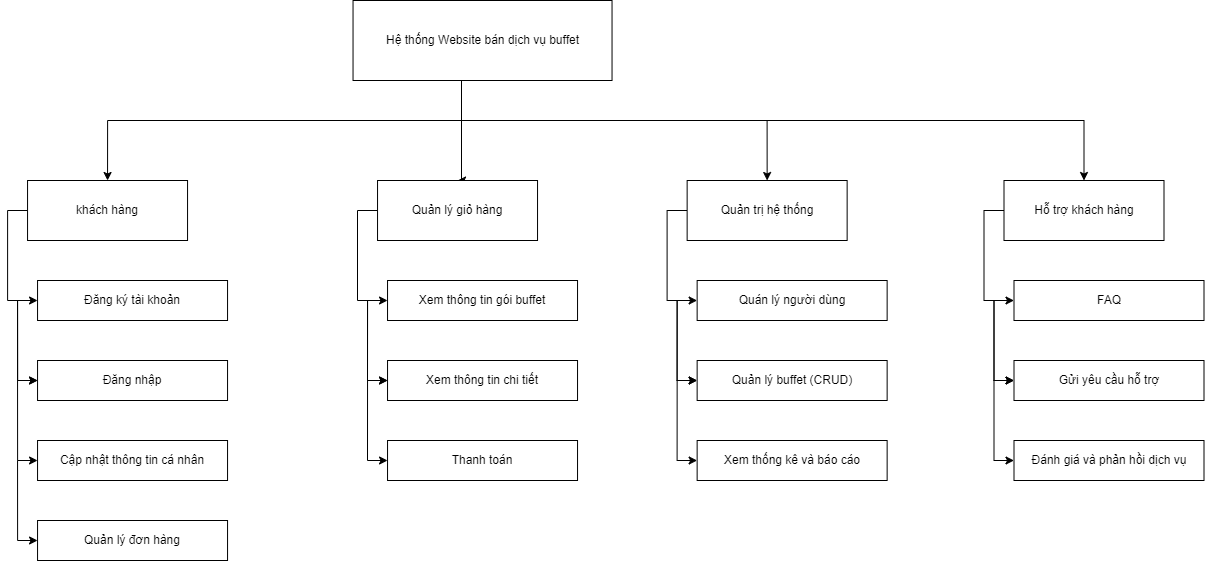

The diagram above was exported from draw.io. Its source (the exported page's mxGraphModel, read from the mxfile embedded in the PNG):
<mxGraphModel dx="1851" dy="652" grid="1" gridSize="10" guides="1" tooltips="1" connect="1" arrows="1" fold="1" page="1" pageScale="1" pageWidth="827" pageHeight="1169" math="0" shadow="0">
  <root>
    <mxCell id="0" />
    <mxCell id="1" parent="0" />
    <mxCell id="kxPH2CvyYAtExF7dnJMM-78" style="edgeStyle=orthogonalEdgeStyle;rounded=0;orthogonalLoop=1;jettySize=auto;html=1;exitX=0.5;exitY=1;exitDx=0;exitDy=0;entryX=0.5;entryY=0;entryDx=0;entryDy=0;" parent="1" source="kxPH2CvyYAtExF7dnJMM-1" target="kxPH2CvyYAtExF7dnJMM-2" edge="1">
      <mxGeometry relative="1" as="geometry">
        <Array as="points">
          <mxPoint x="414" y="280" />
          <mxPoint x="60" y="280" />
        </Array>
        <mxPoint x="523.5" y="240" as="sourcePoint" />
      </mxGeometry>
    </mxCell>
    <mxCell id="kxPH2CvyYAtExF7dnJMM-81" style="edgeStyle=orthogonalEdgeStyle;rounded=0;orthogonalLoop=1;jettySize=auto;html=1;exitX=0.5;exitY=1;exitDx=0;exitDy=0;entryX=0.5;entryY=0;entryDx=0;entryDy=0;" parent="1" source="kxPH2CvyYAtExF7dnJMM-1" target="kxPH2CvyYAtExF7dnJMM-48" edge="1">
      <mxGeometry relative="1" as="geometry">
        <Array as="points">
          <mxPoint x="414" y="340" />
        </Array>
        <mxPoint x="320" y="240" as="sourcePoint" />
      </mxGeometry>
    </mxCell>
    <mxCell id="kxPH2CvyYAtExF7dnJMM-82" style="edgeStyle=orthogonalEdgeStyle;rounded=0;orthogonalLoop=1;jettySize=auto;html=1;exitX=0.5;exitY=1;exitDx=0;exitDy=0;entryX=0.5;entryY=0;entryDx=0;entryDy=0;" parent="1" source="kxPH2CvyYAtExF7dnJMM-1" target="kxPH2CvyYAtExF7dnJMM-58" edge="1">
      <mxGeometry relative="1" as="geometry">
        <Array as="points">
          <mxPoint x="414" y="280" />
          <mxPoint x="720" y="280" />
        </Array>
        <mxPoint x="320" y="240" as="sourcePoint" />
      </mxGeometry>
    </mxCell>
    <mxCell id="kxPH2CvyYAtExF7dnJMM-84" style="edgeStyle=orthogonalEdgeStyle;rounded=0;orthogonalLoop=1;jettySize=auto;html=1;exitX=0.5;exitY=1;exitDx=0;exitDy=0;entryX=0.5;entryY=0;entryDx=0;entryDy=0;" parent="1" source="kxPH2CvyYAtExF7dnJMM-1" target="kxPH2CvyYAtExF7dnJMM-69" edge="1">
      <mxGeometry relative="1" as="geometry">
        <Array as="points">
          <mxPoint x="414" y="280" />
          <mxPoint x="1037" y="280" />
        </Array>
        <mxPoint x="320" y="240" as="sourcePoint" />
      </mxGeometry>
    </mxCell>
    <mxCell id="kxPH2CvyYAtExF7dnJMM-1" value="&lt;font&gt;Hệ thống Website bán dịch vụ buffet&lt;/font&gt;" style="rounded=0;whiteSpace=wrap;html=1;fontSize=12;" parent="1" vertex="1">
      <mxGeometry x="305.54" y="160" width="259" height="80" as="geometry" />
    </mxCell>
    <mxCell id="kxPH2CvyYAtExF7dnJMM-5" value="" style="edgeStyle=orthogonalEdgeStyle;rounded=0;orthogonalLoop=1;jettySize=auto;html=1;exitX=0;exitY=0.5;exitDx=0;exitDy=0;entryX=0;entryY=0.5;entryDx=0;entryDy=0;" parent="1" source="kxPH2CvyYAtExF7dnJMM-2" target="kxPH2CvyYAtExF7dnJMM-4" edge="1">
      <mxGeometry relative="1" as="geometry">
        <Array as="points">
          <mxPoint x="-39.95000000000002" y="370" />
          <mxPoint x="-39.95000000000002" y="460" />
        </Array>
      </mxGeometry>
    </mxCell>
    <mxCell id="kxPH2CvyYAtExF7dnJMM-2" value="khách hàng" style="whiteSpace=wrap;html=1;rounded=0;" parent="1" vertex="1">
      <mxGeometry x="-19.950000000000017" y="340" width="160" height="60" as="geometry" />
    </mxCell>
    <mxCell id="kxPH2CvyYAtExF7dnJMM-4" value="Đăng ký tài khoản" style="whiteSpace=wrap;html=1;rounded=0;" parent="1" vertex="1">
      <mxGeometry x="-9.950000000000017" y="440" width="190" height="40" as="geometry" />
    </mxCell>
    <mxCell id="kxPH2CvyYAtExF7dnJMM-6" value="Đăng nhập" style="whiteSpace=wrap;html=1;rounded=0;" parent="1" vertex="1">
      <mxGeometry x="-9.950000000000017" y="520" width="190" height="40" as="geometry" />
    </mxCell>
    <mxCell id="kxPH2CvyYAtExF7dnJMM-8" value="Cập nhật thông tin cá nhân" style="whiteSpace=wrap;html=1;rounded=0;" parent="1" vertex="1">
      <mxGeometry x="-9.950000000000017" y="600" width="190" height="40" as="geometry" />
    </mxCell>
    <mxCell id="kxPH2CvyYAtExF7dnJMM-10" style="edgeStyle=orthogonalEdgeStyle;rounded=0;orthogonalLoop=1;jettySize=auto;html=1;entryX=0;entryY=0.5;entryDx=0;entryDy=0;" parent="1" edge="1">
      <mxGeometry relative="1" as="geometry">
        <mxPoint x="-29.950000000000017" y="460" as="sourcePoint" />
        <mxPoint x="-9.950000000000017" y="540" as="targetPoint" />
        <Array as="points">
          <mxPoint x="-29.950000000000017" y="540" />
        </Array>
      </mxGeometry>
    </mxCell>
    <mxCell id="kxPH2CvyYAtExF7dnJMM-11" value="Quản lý đơn hàng" style="whiteSpace=wrap;html=1;rounded=0;" parent="1" vertex="1">
      <mxGeometry x="-9.950000000000017" y="680" width="190" height="40" as="geometry" />
    </mxCell>
    <mxCell id="kxPH2CvyYAtExF7dnJMM-19" style="edgeStyle=orthogonalEdgeStyle;rounded=0;orthogonalLoop=1;jettySize=auto;html=1;entryX=0;entryY=0.5;entryDx=0;entryDy=0;" parent="1" edge="1">
      <mxGeometry relative="1" as="geometry">
        <mxPoint x="-29.950000000000017" y="460" as="sourcePoint" />
        <mxPoint x="-9.950000000000017" y="540" as="targetPoint" />
        <Array as="points">
          <mxPoint x="-29.950000000000017" y="540" />
        </Array>
      </mxGeometry>
    </mxCell>
    <mxCell id="kxPH2CvyYAtExF7dnJMM-20" style="edgeStyle=orthogonalEdgeStyle;rounded=0;orthogonalLoop=1;jettySize=auto;html=1;entryX=0;entryY=0.5;entryDx=0;entryDy=0;" parent="1" edge="1">
      <mxGeometry relative="1" as="geometry">
        <mxPoint x="-29.950000000000017" y="540" as="sourcePoint" />
        <mxPoint x="-9.950000000000017" y="620" as="targetPoint" />
        <Array as="points">
          <mxPoint x="-29.950000000000017" y="620" />
        </Array>
      </mxGeometry>
    </mxCell>
    <mxCell id="kxPH2CvyYAtExF7dnJMM-21" style="edgeStyle=orthogonalEdgeStyle;rounded=0;orthogonalLoop=1;jettySize=auto;html=1;entryX=0;entryY=0.5;entryDx=0;entryDy=0;" parent="1" edge="1">
      <mxGeometry relative="1" as="geometry">
        <mxPoint x="-29.950000000000017" y="620" as="sourcePoint" />
        <mxPoint x="-9.950000000000017" y="700" as="targetPoint" />
        <Array as="points">
          <mxPoint x="-29.950000000000017" y="700" />
        </Array>
      </mxGeometry>
    </mxCell>
    <mxCell id="kxPH2CvyYAtExF7dnJMM-47" value="" style="edgeStyle=orthogonalEdgeStyle;rounded=0;orthogonalLoop=1;jettySize=auto;html=1;exitX=0;exitY=0.5;exitDx=0;exitDy=0;entryX=0;entryY=0.5;entryDx=0;entryDy=0;" parent="1" source="kxPH2CvyYAtExF7dnJMM-48" target="kxPH2CvyYAtExF7dnJMM-49" edge="1">
      <mxGeometry relative="1" as="geometry">
        <Array as="points">
          <mxPoint x="310.03999999999996" y="370" />
          <mxPoint x="310.03999999999996" y="460" />
        </Array>
      </mxGeometry>
    </mxCell>
    <mxCell id="kxPH2CvyYAtExF7dnJMM-48" value="Quản lý giỏ hàng" style="whiteSpace=wrap;html=1;rounded=0;" parent="1" vertex="1">
      <mxGeometry x="330.03999999999996" y="340" width="160" height="60" as="geometry" />
    </mxCell>
    <mxCell id="kxPH2CvyYAtExF7dnJMM-49" value="Xem thông tin gói buffet" style="whiteSpace=wrap;html=1;rounded=0;" parent="1" vertex="1">
      <mxGeometry x="340.03999999999996" y="440" width="190" height="40" as="geometry" />
    </mxCell>
    <mxCell id="kxPH2CvyYAtExF7dnJMM-50" value="Xem thông tin chi tiết" style="whiteSpace=wrap;html=1;rounded=0;" parent="1" vertex="1">
      <mxGeometry x="340.03999999999996" y="520" width="190" height="40" as="geometry" />
    </mxCell>
    <mxCell id="kxPH2CvyYAtExF7dnJMM-51" value="Thanh toán" style="whiteSpace=wrap;html=1;rounded=0;" parent="1" vertex="1">
      <mxGeometry x="340.03999999999996" y="600" width="190" height="40" as="geometry" />
    </mxCell>
    <mxCell id="kxPH2CvyYAtExF7dnJMM-52" style="edgeStyle=orthogonalEdgeStyle;rounded=0;orthogonalLoop=1;jettySize=auto;html=1;entryX=0;entryY=0.5;entryDx=0;entryDy=0;" parent="1" edge="1">
      <mxGeometry relative="1" as="geometry">
        <mxPoint x="320.03999999999996" y="460" as="sourcePoint" />
        <mxPoint x="340.03999999999996" y="540" as="targetPoint" />
        <Array as="points">
          <mxPoint x="320.03999999999996" y="540" />
        </Array>
      </mxGeometry>
    </mxCell>
    <mxCell id="kxPH2CvyYAtExF7dnJMM-54" style="edgeStyle=orthogonalEdgeStyle;rounded=0;orthogonalLoop=1;jettySize=auto;html=1;entryX=0;entryY=0.5;entryDx=0;entryDy=0;" parent="1" edge="1">
      <mxGeometry relative="1" as="geometry">
        <mxPoint x="320.03999999999996" y="460" as="sourcePoint" />
        <mxPoint x="340.03999999999996" y="540" as="targetPoint" />
        <Array as="points">
          <mxPoint x="320.03999999999996" y="540" />
        </Array>
      </mxGeometry>
    </mxCell>
    <mxCell id="kxPH2CvyYAtExF7dnJMM-55" style="edgeStyle=orthogonalEdgeStyle;rounded=0;orthogonalLoop=1;jettySize=auto;html=1;entryX=0;entryY=0.5;entryDx=0;entryDy=0;" parent="1" edge="1">
      <mxGeometry relative="1" as="geometry">
        <mxPoint x="320.03999999999996" y="540" as="sourcePoint" />
        <mxPoint x="340.03999999999996" y="620" as="targetPoint" />
        <Array as="points">
          <mxPoint x="320.03999999999996" y="620" />
        </Array>
      </mxGeometry>
    </mxCell>
    <mxCell id="kxPH2CvyYAtExF7dnJMM-57" value="" style="edgeStyle=orthogonalEdgeStyle;rounded=0;orthogonalLoop=1;jettySize=auto;html=1;exitX=0;exitY=0.5;exitDx=0;exitDy=0;entryX=0;entryY=0.5;entryDx=0;entryDy=0;" parent="1" source="kxPH2CvyYAtExF7dnJMM-58" target="kxPH2CvyYAtExF7dnJMM-59" edge="1">
      <mxGeometry relative="1" as="geometry">
        <Array as="points">
          <mxPoint x="619.64" y="370" />
          <mxPoint x="619.64" y="460" />
        </Array>
      </mxGeometry>
    </mxCell>
    <mxCell id="kxPH2CvyYAtExF7dnJMM-58" value="Quản trị hệ thống" style="whiteSpace=wrap;html=1;rounded=0;" parent="1" vertex="1">
      <mxGeometry x="639.64" y="340" width="160" height="60" as="geometry" />
    </mxCell>
    <mxCell id="kxPH2CvyYAtExF7dnJMM-59" value="Quán lý người dùng" style="whiteSpace=wrap;html=1;rounded=0;" parent="1" vertex="1">
      <mxGeometry x="649.64" y="440" width="190" height="40" as="geometry" />
    </mxCell>
    <mxCell id="kxPH2CvyYAtExF7dnJMM-60" value="Quản lý buffet (CRUD)" style="whiteSpace=wrap;html=1;rounded=0;" parent="1" vertex="1">
      <mxGeometry x="649.64" y="520" width="190" height="40" as="geometry" />
    </mxCell>
    <mxCell id="kxPH2CvyYAtExF7dnJMM-62" style="edgeStyle=orthogonalEdgeStyle;rounded=0;orthogonalLoop=1;jettySize=auto;html=1;entryX=0;entryY=0.5;entryDx=0;entryDy=0;" parent="1" edge="1">
      <mxGeometry relative="1" as="geometry">
        <mxPoint x="629.64" y="460" as="sourcePoint" />
        <mxPoint x="649.64" y="540" as="targetPoint" />
        <Array as="points">
          <mxPoint x="629.64" y="540" />
        </Array>
      </mxGeometry>
    </mxCell>
    <mxCell id="kxPH2CvyYAtExF7dnJMM-63" value="Xem thống kê và báo cáo" style="whiteSpace=wrap;html=1;rounded=0;" parent="1" vertex="1">
      <mxGeometry x="649.64" y="600" width="190" height="40" as="geometry" />
    </mxCell>
    <mxCell id="kxPH2CvyYAtExF7dnJMM-64" style="edgeStyle=orthogonalEdgeStyle;rounded=0;orthogonalLoop=1;jettySize=auto;html=1;entryX=0;entryY=0.5;entryDx=0;entryDy=0;" parent="1" edge="1">
      <mxGeometry relative="1" as="geometry">
        <mxPoint x="629.64" y="460" as="sourcePoint" />
        <mxPoint x="649.64" y="540" as="targetPoint" />
        <Array as="points">
          <mxPoint x="629.64" y="540" />
        </Array>
      </mxGeometry>
    </mxCell>
    <mxCell id="kxPH2CvyYAtExF7dnJMM-66" style="edgeStyle=orthogonalEdgeStyle;rounded=0;orthogonalLoop=1;jettySize=auto;html=1;entryX=0;entryY=0.5;entryDx=0;entryDy=0;" parent="1" edge="1">
      <mxGeometry relative="1" as="geometry">
        <mxPoint x="629.64" y="540" as="sourcePoint" />
        <mxPoint x="649.64" y="620" as="targetPoint" />
        <Array as="points">
          <mxPoint x="629.64" y="620" />
        </Array>
      </mxGeometry>
    </mxCell>
    <mxCell id="kxPH2CvyYAtExF7dnJMM-68" value="" style="edgeStyle=orthogonalEdgeStyle;rounded=0;orthogonalLoop=1;jettySize=auto;html=1;exitX=0;exitY=0.5;exitDx=0;exitDy=0;entryX=0;entryY=0.5;entryDx=0;entryDy=0;" parent="1" source="kxPH2CvyYAtExF7dnJMM-69" target="kxPH2CvyYAtExF7dnJMM-70" edge="1">
      <mxGeometry relative="1" as="geometry">
        <Array as="points">
          <mxPoint x="936.5" y="370" />
          <mxPoint x="936.5" y="460" />
        </Array>
      </mxGeometry>
    </mxCell>
    <mxCell id="kxPH2CvyYAtExF7dnJMM-69" value="Hỗ trợ khách hàng" style="whiteSpace=wrap;html=1;rounded=0;" parent="1" vertex="1">
      <mxGeometry x="956.5" y="340" width="160" height="60" as="geometry" />
    </mxCell>
    <mxCell id="kxPH2CvyYAtExF7dnJMM-70" value="FAQ" style="whiteSpace=wrap;html=1;rounded=0;" parent="1" vertex="1">
      <mxGeometry x="966.5" y="440" width="190" height="40" as="geometry" />
    </mxCell>
    <mxCell id="kxPH2CvyYAtExF7dnJMM-71" value="Gửi yêu cầu hỗ trợ" style="whiteSpace=wrap;html=1;rounded=0;" parent="1" vertex="1">
      <mxGeometry x="966.5" y="520" width="190" height="40" as="geometry" />
    </mxCell>
    <mxCell id="kxPH2CvyYAtExF7dnJMM-72" value="Đánh giá và phản hồi dịch vụ" style="whiteSpace=wrap;html=1;rounded=0;" parent="1" vertex="1">
      <mxGeometry x="966.5" y="600" width="190" height="40" as="geometry" />
    </mxCell>
    <mxCell id="kxPH2CvyYAtExF7dnJMM-73" style="edgeStyle=orthogonalEdgeStyle;rounded=0;orthogonalLoop=1;jettySize=auto;html=1;entryX=0;entryY=0.5;entryDx=0;entryDy=0;" parent="1" edge="1">
      <mxGeometry relative="1" as="geometry">
        <mxPoint x="946.5" y="460" as="sourcePoint" />
        <mxPoint x="966.5" y="540" as="targetPoint" />
        <Array as="points">
          <mxPoint x="946.5" y="540" />
        </Array>
      </mxGeometry>
    </mxCell>
    <mxCell id="kxPH2CvyYAtExF7dnJMM-75" style="edgeStyle=orthogonalEdgeStyle;rounded=0;orthogonalLoop=1;jettySize=auto;html=1;entryX=0;entryY=0.5;entryDx=0;entryDy=0;" parent="1" edge="1">
      <mxGeometry relative="1" as="geometry">
        <mxPoint x="946.5" y="460" as="sourcePoint" />
        <mxPoint x="966.5" y="540" as="targetPoint" />
        <Array as="points">
          <mxPoint x="946.5" y="540" />
        </Array>
      </mxGeometry>
    </mxCell>
    <mxCell id="kxPH2CvyYAtExF7dnJMM-76" style="edgeStyle=orthogonalEdgeStyle;rounded=0;orthogonalLoop=1;jettySize=auto;html=1;entryX=0;entryY=0.5;entryDx=0;entryDy=0;" parent="1" edge="1">
      <mxGeometry relative="1" as="geometry">
        <mxPoint x="946.5" y="540" as="sourcePoint" />
        <mxPoint x="966.5" y="620" as="targetPoint" />
        <Array as="points">
          <mxPoint x="946.5" y="620" />
        </Array>
      </mxGeometry>
    </mxCell>
  </root>
</mxGraphModel>